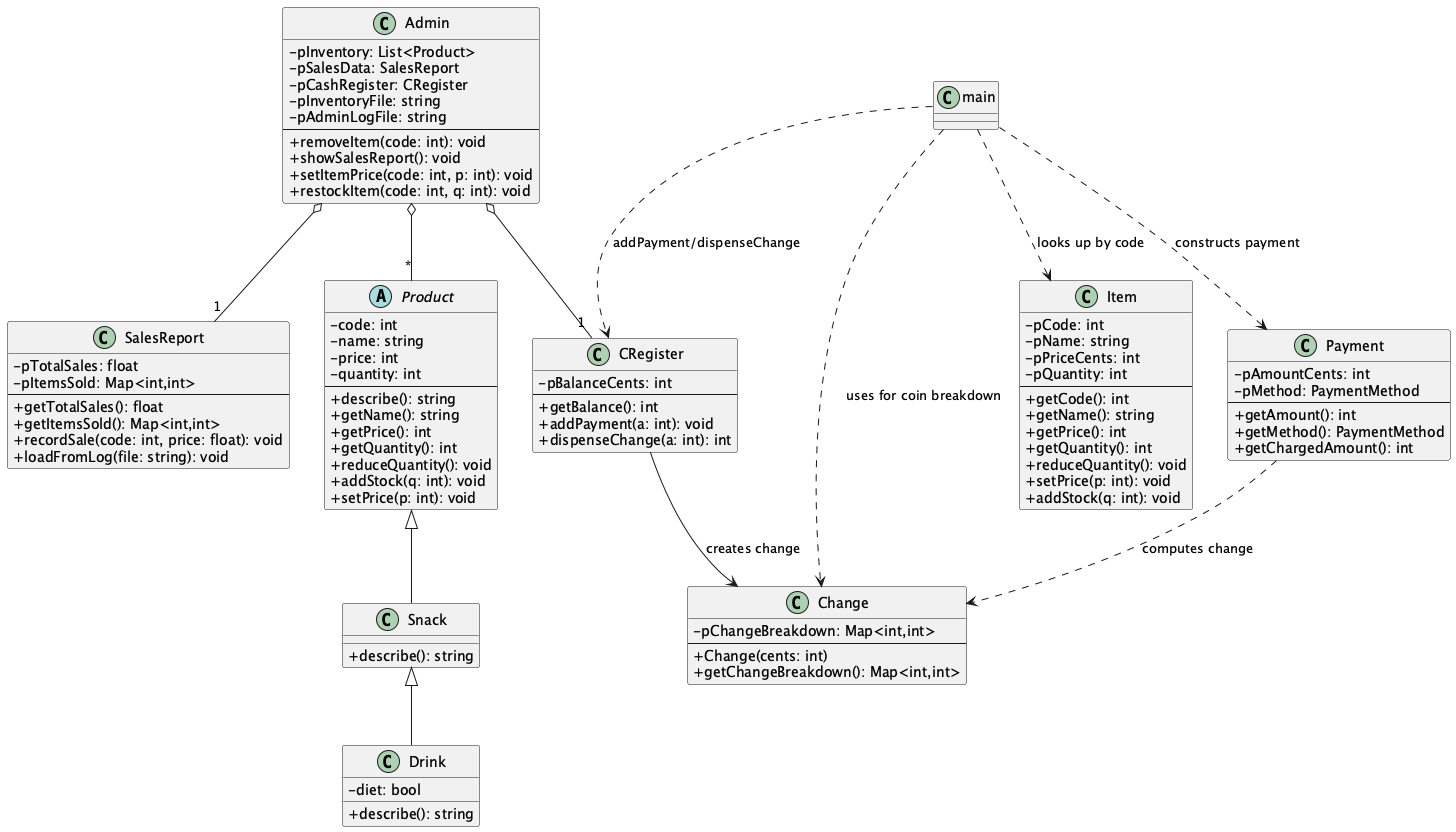

The diagram above was rendered by PlantUML. Its source (embedded in the PNG):
@startuml
skinparam classAttributeIconSize 0




abstract class Product {
  - code: int
  - name: string
  - price: int
  - quantity: int
  --
  + describe(): string
  + getName(): string
  + getPrice(): int
  + getQuantity(): int
  + reduceQuantity(): void
  + addStock(q: int): void
  + setPrice(p: int): void
}

class Snack {
  + describe(): string
}
class Drink {
  - diet: bool
  + describe(): string
}

Product <|-- Snack
Snack <|-- Drink

class Item {
  - pCode: int
  - pName: string
  - pPriceCents: int
  - pQuantity: int
  --
  + getCode(): int
  + getName(): string
  + getPrice(): int
  + getQuantity(): int
  + reduceQuantity(): void
  + setPrice(p: int): void
  + addStock(q: int): void
}

class Payment {
  - pAmountCents: int
  - pMethod: PaymentMethod
  --
  + getAmount(): int
  + getMethod(): PaymentMethod
  + getChargedAmount(): int
}

class CRegister {
  - pBalanceCents: int
  --
  + getBalance(): int
  + addPayment(a: int): void
  + dispenseChange(a: int): int
}

class Change {
  - pChangeBreakdown: Map<int,int>
  --
  + Change(cents: int)
  + getChangeBreakdown(): Map<int,int>
}

class SalesReport {
  - pTotalSales: float
  - pItemsSold: Map<int,int>
  --
  + getTotalSales(): float
  + getItemsSold(): Map<int,int>
  + recordSale(code: int, price: float): void
  + loadFromLog(file: string): void
}

class Admin {
  - pInventory: List<Product>
  - pSalesData: SalesReport
  - pCashRegister: CRegister
  - pInventoryFile: string
  - pAdminLogFile: string
  --
  + removeItem(code: int): void
  + showSalesReport(): void
  + setItemPrice(code: int, p: int): void
  + restockItem(code: int, q: int): void
}


Admin o-- "1" CRegister
Admin o-- "1" SalesReport

Admin o-- "*" Product

' Show runtime usage dependencies
Payment ..> Change        : computes change
CRegister --> Change      : creates change
main ..> Item             : looks up by code
main ..> Payment          : constructs payment
main ..> CRegister        : addPayment/dispenseChange
main ..> Change           : uses for coin breakdown


@enduml